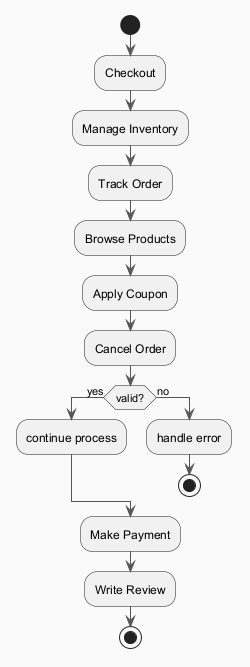

The diagram above was rendered by PlantUML. Its source (embedded in the PNG):
@startuml
skinparam backgroundColor #FAFAFA
skinparam classBackgroundColor #FFF3E0
skinparam classBorderColor #E65100
skinparam ArrowColor #555555
start
:Checkout;
:Manage Inventory;
:Track Order;
:Browse Products;
:Apply Coupon;
:Cancel Order;
if (valid?) then (yes)
:continue process;
else (no)
:handle error;
stop
endif
:Make Payment;
:Write Review;
stop
@enduml